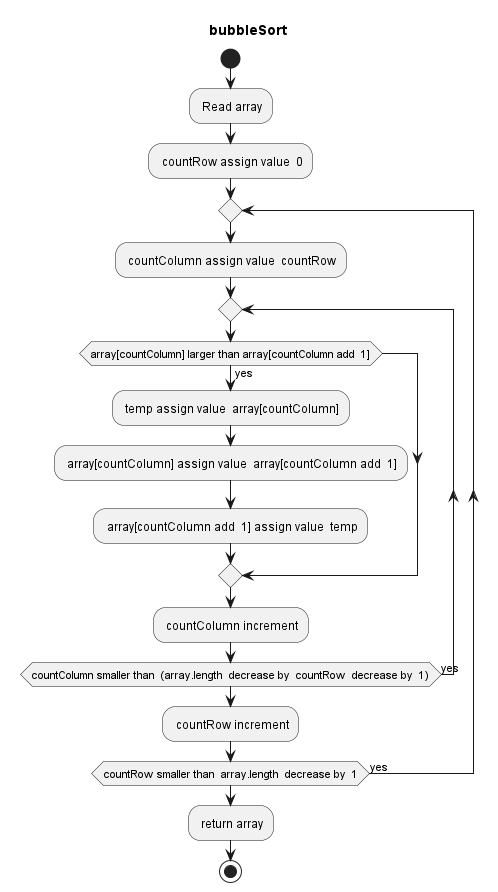

The diagram above was rendered by PlantUML. Its source (embedded in the PNG):
@startuml
title bubbleSort
start
: Read array;
: countRow assign value  0;
repeat
  : countColumn assign value  countRow;
  repeat
    if (array[countColumn] larger than array[countColumn add  1]) then (yes)
      : temp assign value  array[countColumn];
      : array[countColumn] assign value  array[countColumn add  1];
      : array[countColumn add  1] assign value  temp;
    endif
    : countColumn increment;
  repeat while (countColumn smaller than  (array.length  decrease by  countRow  decrease by  1)) is (yes)
  : countRow increment;
repeat while (countRow smaller than  array.length  decrease by  1) is (yes)
: return array;
stop
@enduml